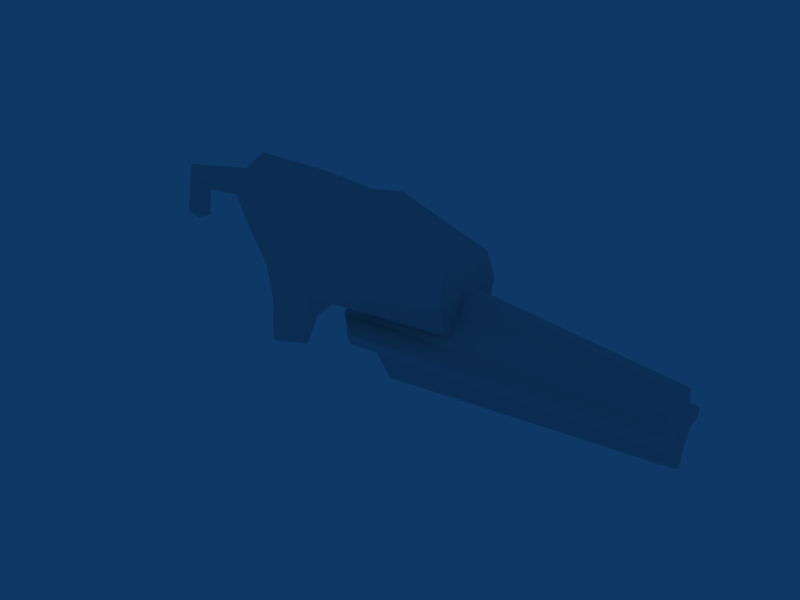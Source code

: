 # Source: q33.blend  (saved by Blender 2.41.0; exported with 4.5.12 LTS)
import bpy
from mathutils import Matrix  # noqa: F401  (used for matrix-valued properties, if any)

bpy.ops.wm.read_factory_settings(use_empty=True)
scene = bpy.context.scene
scene.name = 'Scene'

# ---- collections
col_collection_1 = bpy.data.collections.new('Collection 1'); scene.collection.children.link(col_collection_1)

# ---- materials (node trees are filled in below, after node groups)
mat_material = bpy.data.materials.new('Material')
mat_material.alpha_threshold = 0.0
mat_material.roughness = 0.5
mat_material.line_color = (0.0, 0.0, 0.0, 1.0)

# ---- material node trees

# ---- world
world_world = bpy.data.worlds.new('World'); scene.world = world_world
world_world.color = (0.05656, 0.2208, 0.4)
world_world.use_sun_shadow = False
world_world.sun_shadow_jitter_overblur = 0.0
world_world.cycles.sampling_method = 'MANUAL'
world_world.cycles.sample_map_resolution = 256

# ---- meshes
me_cube_001 = bpy.data.meshes.new('Cube.001')
me_cube_001.from_pydata([(0.2863, -0.04192, 0.1973), (0.2863, 0.0484, 0.1973), (0.2863, -0.04192, -0.1961), (0.2863, 0.0484, -0.1961), (2.241, -0.0349, 0.1121), (2.241, 0.04138, 0.1121), (2.241, -0.0349, -0.1109), (2.241, 0.04138, -0.1109), (2.233, -0.08812, 0.04367), (2.233, 0.0946, 0.04367), (2.233, -0.08812, -0.04244), (2.233, 0.0946, -0.04244), (0.2855, -0.1662, 0.04487), (0.2855, 0.1727, 0.04487), (0.2855, -0.1662, -0.04364), (0.2855, 0.1727, -0.04364), (2.243, -0.02284, 0.1822), (2.243, 0.02932, 0.1822), (2.243, -0.02284, -0.181), (2.243, 0.02932, -0.181), (2.232, -0.1527, 0.02769), (2.232, 0.1592, 0.02769), (2.232, -0.1527, -0.02645), (2.232, 0.1592, -0.02645), (0.2863, -0.01916, 0.3401), (0.2863, 0.02564, 0.3401), (0.2863, -0.01916, -0.3389), (0.2863, 0.02564, -0.3389), (0.2855, -0.3066, 0.02313), (0.2855, 0.3131, 0.02313), (0.2855, -0.3066, -0.02189), (0.2855, 0.3131, -0.02189), (2.243, 0.00149, 0.1961), (2.243, 0.00149, -0.1948), (2.231, -0.1693, 0.0006171), (2.231, 0.1758, 0.0006171), (0.2863, 0.00149, 0.3509), (0.2863, 0.00149, -0.3496), (0.2855, -0.3196, 0.0006171), (0.2855, 0.3261, 0.0006171), (2.24, -0.01749, 0.07336), (2.24, 0.02397, 0.07336), (2.24, -0.01749, -0.07213), (2.24, 0.02397, -0.07213), (2.234, -0.06167, 0.02425), (2.234, 0.06815, 0.02425), (2.234, -0.06167, -0.02302), (2.234, 0.06815, -0.02302), (2.254, 0.00149, 0.07676), (2.254, 0.00149, -0.07553), (2.256, -0.06393, 0.0006171), (2.256, 0.07041, 0.0006171), (2.217, 0.00149, 0.0006171), (0.02193, 0.00149, 0.1275), (0.02193, 0.00149, -0.1262), (0.02602, -0.1237, 0.0006171), (0.02602, 0.1302, 0.0006171), (-0.02896, 0.00149, 0.0006171)], [], [(0, 12, 8, 4), (9, 13, 1, 5), (10, 14, 2, 6), (3, 15, 11, 7), (20, 28, 38, 34), (39, 29, 21, 35), (38, 30, 22, 34), (23, 31, 39, 35), (8, 12, 28, 20), (29, 13, 9, 21), (30, 14, 10, 22), (11, 15, 31, 23), (0, 4, 16, 24), (17, 5, 1, 25), (18, 6, 2, 26), (3, 7, 19, 27), (16, 32, 36, 24), (36, 32, 17, 25), (37, 33, 18, 26), (19, 33, 37, 27), (4, 8, 44, 40), (45, 9, 5, 41), (46, 10, 6, 42), (7, 11, 47, 43), (20, 34, 50, 44), (51, 35, 21, 45), (50, 34, 22, 46), (23, 35, 51, 47), (16, 40, 48, 32), (48, 41, 17, 32), (49, 42, 18, 33), (19, 43, 49, 33), (4, 40, 16), (17, 41, 5), (18, 42, 6), (7, 43, 19), (8, 20, 44), (45, 21, 9), (46, 22, 10), (11, 23, 47), (40, 44, 52), (52, 45, 41), (52, 46, 42), (43, 47, 52), (44, 50, 52), (52, 51, 45), (52, 50, 46), (47, 51, 52), (48, 40, 52), (52, 41, 48), (52, 42, 49), (49, 43, 52), (12, 0, 53, 55), (53, 1, 13, 56), (54, 2, 14, 55), (15, 3, 54, 56), (28, 55, 38), (39, 56, 29), (38, 55, 30), (31, 56, 39), (12, 55, 28), (29, 56, 13), (30, 55, 14), (15, 56, 31), (0, 24, 53), (53, 25, 1), (54, 26, 2), (3, 27, 54), (24, 36, 53), (53, 36, 25), (54, 37, 26), (27, 37, 54), (53, 57, 55), (56, 57, 53), (55, 57, 54), (54, 57, 56)])
_uv = me_cube_001.uv_layers.new(name='UVMap')
_uv.uv.foreach_set('vector', [0.784, 0.7666, 0.784, 0.857, 0.03038, 0.857, 0.03038, 0.7666, 0.03038, 0.857, 0.784, 0.857, 0.784, 0.7666, 0.03038, 0.7666, 0.03038, 0.857, 0.784, 0.857, 0.784, 0.7666, 0.03038, 0.7666, 0.784, 0.7666, 0.784, 0.857, 0.03038, 0.857, 0.03038, 0.7666, 0.03038, 0.927, 0.784, 0.927, 0.8604, 0.9738, 0.03149, 0.9738, 0.8604, 0.9738, 0.784, 0.927, 0.03038, 0.927, 0.03149, 0.9738, 0.8604, 0.9738, 0.784, 0.927, 0.03038, 0.927, 0.03149, 0.9738, 0.03038, 0.927, 0.784, 0.927, 0.8604, 0.9738, 0.03149, 0.9738, 0.03038, 0.857, 0.784, 0.857, 0.784, 0.927, 0.03038, 0.927, 0.784, 0.927, 0.784, 0.857, 0.03038, 0.857, 0.03038, 0.927, 0.784, 0.927, 0.784, 0.857, 0.03038, 0.857, 0.03038, 0.927, 0.03038, 0.857, 0.784, 0.857, 0.784, 0.927, 0.03038, 0.927, 0.784, 0.7666, 0.03038, 0.7666, 0.03038, 0.6966, 0.784, 0.6966, 0.03038, 0.6966, 0.03038, 0.7666, 0.784, 0.7666, 0.784, 0.6966, 0.03038, 0.6966, 0.03038, 0.7666, 0.784, 0.7666, 0.784, 0.6966, 0.784, 0.7666, 0.03038, 0.7666, 0.03038, 0.6966, 0.784, 0.6966, 0.03038, 0.6966, 0.03149, 0.6486, 0.8604, 0.6486, 0.784, 0.6966, 0.8604, 0.6486, 0.03149, 0.6486, 0.03038, 0.6966, 0.784, 0.6966, 0.8604, 0.6486, 0.03149, 0.6486, 0.03038, 0.6966, 0.784, 0.6966, 0.03038, 0.6966, 0.03149, 0.6486, 0.8604, 0.6486, 0.784, 0.6966, 0.1283, 0.4072, 0.2179, 0.525, 0.1514, 0.5825, 0.07445, 0.496, 0.1514, 0.5825, 0.2179, 0.525, 0.1283, 0.4072, 0.07445, 0.496, 0.1514, 0.5825, 0.2179, 0.525, 0.1283, 0.4072, 0.07445, 0.496, 0.1283, 0.4072, 0.2179, 0.525, 0.1514, 0.5825, 0.07445, 0.496, 0.2958, 0.5705, 0.3274, 0.6139, 0.1476, 0.6366, 0.1514, 0.5825, 0.1476, 0.6366, 0.3274, 0.6139, 0.2958, 0.5705, 0.1514, 0.5825, 0.1476, 0.6366, 0.3274, 0.6139, 0.2958, 0.5705, 0.1514, 0.5825, 0.2958, 0.5705, 0.3274, 0.6139, 0.1476, 0.6366, 0.1514, 0.5825, 0.07912, 0.3128, 0.07445, 0.496, 0.02491, 0.4937, 0.03517, 0.2874, 0.02491, 0.4937, 0.07445, 0.496, 0.07912, 0.3128, 0.03517, 0.2874, 0.02491, 0.4937, 0.07445, 0.496, 0.07912, 0.3128, 0.03517, 0.2874, 0.07912, 0.3128, 0.07445, 0.496, 0.02491, 0.4937, 0.03517, 0.2874, 0.1283, 0.4072, 0.07445, 0.496, 0.07912, 0.3128, 0.07912, 0.3128, 0.07445, 0.496, 0.1283, 0.4072, 0.07912, 0.3128, 0.07445, 0.496, 0.1283, 0.4072, 0.1283, 0.4072, 0.07445, 0.496, 0.07912, 0.3128, 0.2179, 0.525, 0.2958, 0.5705, 0.1514, 0.5825, 0.1514, 0.5825, 0.2958, 0.5705, 0.2179, 0.525, 0.1514, 0.5825, 0.2958, 0.5705, 0.2179, 0.525, 0.2179, 0.525, 0.2958, 0.5705, 0.1514, 0.5825, 0.07445, 0.496, 0.1514, 0.5825, 0.04191, 0.6177, 0.04191, 0.6177, 0.1514, 0.5825, 0.07445, 0.496, 0.04191, 0.6177, 0.1514, 0.5825, 0.07445, 0.496, 0.07445, 0.496, 0.1514, 0.5825, 0.04191, 0.6177, 0.1514, 0.5825, 0.1476, 0.6366, 0.04191, 0.6177, 0.04191, 0.6177, 0.1476, 0.6366, 0.1514, 0.5825, 0.04191, 0.6177, 0.1476, 0.6366, 0.1514, 0.5825, 0.1514, 0.5825, 0.1476, 0.6366, 0.04191, 0.6177, 0.02491, 0.4937, 0.07445, 0.496, 0.04191, 0.6177, 0.04191, 0.6177, 0.07445, 0.496, 0.02491, 0.4937, 0.04191, 0.6177, 0.07445, 0.496, 0.02491, 0.4937, 0.02491, 0.4937, 0.07445, 0.496, 0.04191, 0.6177, 0.784, 0.857, 0.784, 0.7666, 0.8676, 0.7371, 0.8676, 0.8767, 0.8676, 0.7371, 0.784, 0.7666, 0.784, 0.857, 0.8676, 0.8767, 0.8676, 0.7371, 0.784, 0.7666, 0.784, 0.857, 0.8676, 0.8767, 0.784, 0.857, 0.784, 0.7666, 0.8676, 0.7371, 0.8676, 0.8767, 0.784, 0.927, 0.8676, 0.8767, 0.8604, 0.9738, 0.8604, 0.9738, 0.8676, 0.8767, 0.784, 0.927, 0.8604, 0.9738, 0.8676, 0.8767, 0.784, 0.927, 0.784, 0.927, 0.8676, 0.8767, 0.8604, 0.9738, 0.784, 0.857, 0.8676, 0.8767, 0.784, 0.927, 0.784, 0.927, 0.8676, 0.8767, 0.784, 0.857, 0.784, 0.927, 0.8676, 0.8767, 0.784, 0.857, 0.784, 0.857, 0.8676, 0.8767, 0.784, 0.927, 0.784, 0.7666, 0.784, 0.6966, 0.8676, 0.7371, 0.8676, 0.7371, 0.784, 0.6966, 0.784, 0.7666, 0.8676, 0.7371, 0.784, 0.6966, 0.784, 0.7666, 0.784, 0.7666, 0.784, 0.6966, 0.8676, 0.7371, 0.784, 0.6966, 0.8604, 0.6486, 0.8676, 0.7371, 0.8676, 0.7371, 0.8604, 0.6486, 0.784, 0.6966, 0.8676, 0.7371, 0.8604, 0.6486, 0.784, 0.6966, 0.784, 0.6966, 0.8604, 0.6486, 0.8676, 0.7371, 0.8676, 0.7371, 0.9838, 0.8044, 0.8676, 0.8767, 0.8676, 0.8767, 0.9838, 0.8044, 0.8676, 0.7371, 0.8676, 0.8767, 0.9838, 0.8044, 0.8676, 0.7371, 0.8676, 0.7371, 0.9838, 0.8044, 0.8676, 0.8767])
_ca = me_cube_001.color_attributes.new('Col', 'BYTE_COLOR', 'CORNER')
_ca.data.foreach_set('color', [1.0, 1.0, 1.0, 1.0, 1.0, 1.0, 1.0, 1.0, 1.0, 1.0, 1.0, 1.0, 1.0, 1.0, 1.0, 1.0, 1.0, 1.0, 1.0, 1.0, 1.0, 1.0, 1.0, 1.0, 1.0, 1.0, 1.0, 1.0, 1.0, 1.0, 1.0, 1.0, 1.0, 1.0, 1.0, 1.0, 1.0, 1.0, 1.0, 1.0, 1.0, 1.0, 1.0, 1.0, 1.0, 1.0, 1.0, 1.0, 1.0, 1.0, 1.0, 1.0, 1.0, 1.0, 1.0, 1.0, 1.0, 1.0, 1.0, 1.0, 1.0, 1.0, 1.0, 1.0, 1.0, 1.0, 1.0, 1.0, 1.0, 1.0, 1.0, 1.0, 1.0, 1.0, 1.0, 1.0, 1.0, 1.0, 1.0, 1.0, 1.0, 1.0, 1.0, 1.0, 1.0, 1.0, 1.0, 1.0, 1.0, 1.0, 1.0, 1.0, 1.0, 1.0, 1.0, 1.0, 1.0, 1.0, 1.0, 1.0, 1.0, 1.0, 1.0, 1.0, 1.0, 1.0, 1.0, 1.0, 1.0, 1.0, 1.0, 1.0, 1.0, 1.0, 1.0, 1.0, 1.0, 1.0, 1.0, 1.0, 1.0, 1.0, 1.0, 1.0, 1.0, 1.0, 1.0, 1.0, 1.0, 1.0, 1.0, 1.0, 1.0, 1.0, 1.0, 1.0, 1.0, 1.0, 1.0, 1.0, 1.0, 1.0, 1.0, 1.0, 1.0, 1.0, 1.0, 1.0, 1.0, 1.0, 1.0, 1.0, 1.0, 1.0, 1.0, 1.0, 1.0, 1.0, 1.0, 1.0, 1.0, 1.0, 1.0, 1.0, 1.0, 1.0, 1.0, 1.0, 1.0, 1.0, 1.0, 1.0, 1.0, 1.0, 1.0, 1.0, 1.0, 1.0, 1.0, 1.0, 1.0, 1.0, 1.0, 1.0, 1.0, 1.0, 1.0, 1.0, 1.0, 1.0, 1.0, 1.0, 1.0, 1.0, 1.0, 1.0, 1.0, 1.0, 1.0, 1.0, 1.0, 1.0, 1.0, 1.0, 1.0, 1.0, 1.0, 1.0, 1.0, 1.0, 1.0, 1.0, 1.0, 1.0, 1.0, 1.0, 1.0, 1.0, 1.0, 1.0, 1.0, 1.0, 1.0, 1.0, 1.0, 1.0, 1.0, 1.0, 1.0, 1.0, 1.0, 1.0, 1.0, 1.0, 1.0, 1.0, 1.0, 1.0, 1.0, 1.0, 1.0, 1.0, 1.0, 1.0, 1.0, 1.0, 1.0, 1.0, 1.0, 1.0, 1.0, 1.0, 1.0, 1.0, 1.0, 1.0, 1.0, 1.0, 1.0, 1.0, 1.0, 1.0, 1.0, 1.0, 1.0, 1.0, 1.0, 1.0, 1.0, 1.0, 1.0, 1.0, 1.0, 1.0, 1.0, 1.0, 1.0, 1.0, 1.0, 1.0, 1.0, 1.0, 1.0, 1.0, 1.0, 1.0, 1.0, 1.0, 1.0, 1.0, 1.0, 1.0, 1.0, 1.0, 1.0, 1.0, 1.0, 1.0, 1.0, 1.0, 1.0, 1.0, 1.0, 1.0, 1.0, 1.0, 1.0, 1.0, 1.0, 1.0, 1.0, 1.0, 1.0, 1.0, 1.0, 1.0, 1.0, 1.0, 1.0, 1.0, 1.0, 1.0, 1.0, 1.0, 1.0, 1.0, 1.0, 1.0, 1.0, 1.0, 1.0, 1.0, 1.0, 1.0, 1.0, 1.0, 1.0, 1.0, 1.0, 1.0, 1.0, 1.0, 1.0, 1.0, 1.0, 1.0, 1.0, 1.0, 1.0, 1.0, 1.0, 1.0, 1.0, 1.0, 1.0, 1.0, 1.0, 1.0, 1.0, 1.0, 1.0, 1.0, 1.0, 1.0, 1.0, 1.0, 1.0, 1.0, 1.0, 1.0, 1.0, 1.0, 1.0, 1.0, 1.0, 1.0, 1.0, 1.0, 1.0, 1.0, 1.0, 1.0, 1.0, 1.0, 1.0, 1.0, 1.0, 1.0, 1.0, 1.0, 1.0, 1.0, 1.0, 1.0, 1.0, 1.0, 1.0, 1.0, 1.0, 1.0, 1.0, 1.0, 1.0, 1.0, 1.0, 1.0, 1.0, 1.0, 1.0, 1.0, 1.0, 1.0, 1.0, 1.0, 1.0, 1.0, 1.0, 1.0, 1.0, 1.0, 1.0, 1.0, 1.0, 1.0, 1.0, 1.0, 1.0, 1.0, 1.0, 1.0, 1.0, 1.0, 1.0, 1.0, 1.0, 1.0, 1.0, 1.0, 1.0, 1.0, 1.0, 1.0, 1.0, 1.0, 1.0, 1.0, 1.0, 1.0, 1.0, 1.0, 1.0, 1.0, 1.0, 1.0, 1.0, 1.0, 1.0, 1.0, 1.0, 1.0, 1.0, 1.0, 1.0, 1.0, 1.0, 1.0, 1.0, 1.0, 1.0, 1.0, 1.0, 1.0, 1.0, 1.0, 1.0, 1.0, 1.0, 1.0, 1.0, 1.0, 1.0, 1.0, 1.0, 1.0, 1.0, 1.0, 1.0, 1.0, 1.0, 1.0, 1.0, 1.0, 1.0, 1.0, 1.0, 1.0, 1.0, 1.0, 1.0, 1.0, 1.0, 1.0, 1.0, 1.0, 1.0, 1.0, 1.0, 1.0, 1.0, 1.0, 1.0, 1.0, 1.0, 1.0, 1.0, 1.0, 1.0, 1.0, 1.0, 1.0, 1.0, 1.0, 1.0, 1.0, 1.0, 1.0, 1.0, 1.0, 1.0, 1.0, 1.0, 1.0, 1.0, 1.0, 1.0, 1.0, 1.0, 1.0, 1.0, 1.0, 1.0, 1.0, 1.0, 1.0, 1.0, 1.0, 1.0, 1.0, 1.0, 1.0, 1.0, 1.0, 1.0, 1.0, 1.0, 1.0, 1.0, 1.0, 1.0, 1.0, 1.0, 1.0, 1.0, 1.0, 1.0, 1.0, 1.0, 1.0, 1.0, 1.0, 1.0, 1.0, 1.0, 1.0, 1.0, 1.0, 1.0, 1.0, 1.0, 1.0, 1.0, 1.0, 1.0, 1.0, 1.0, 1.0, 1.0, 1.0, 1.0, 1.0, 1.0, 1.0, 1.0, 1.0, 1.0, 1.0, 1.0, 1.0, 1.0, 1.0, 1.0, 1.0, 1.0, 1.0, 1.0, 1.0, 1.0, 1.0, 1.0, 1.0, 1.0, 1.0, 1.0, 1.0, 1.0, 1.0, 1.0, 1.0, 1.0, 1.0, 1.0, 1.0, 1.0, 1.0, 1.0, 1.0, 1.0, 1.0, 1.0, 1.0, 1.0, 1.0, 1.0, 1.0, 1.0, 1.0, 1.0, 1.0, 1.0, 1.0, 1.0, 1.0, 1.0, 1.0, 1.0, 1.0, 1.0, 1.0, 1.0, 1.0, 1.0, 1.0, 1.0, 1.0, 1.0, 1.0, 1.0, 1.0, 1.0, 1.0, 1.0, 1.0, 1.0, 1.0, 1.0, 1.0, 1.0, 1.0, 1.0, 1.0, 1.0, 1.0, 1.0, 1.0, 1.0, 1.0, 1.0, 1.0, 1.0, 1.0, 1.0, 1.0, 1.0, 1.0, 1.0, 1.0, 1.0, 1.0, 1.0, 1.0, 1.0, 1.0, 1.0, 1.0, 1.0, 1.0, 1.0, 1.0, 1.0, 1.0, 1.0, 1.0, 1.0, 1.0, 1.0, 1.0, 1.0, 1.0, 1.0, 1.0, 1.0, 1.0, 1.0, 1.0, 1.0, 1.0, 1.0, 1.0, 1.0, 1.0, 1.0, 1.0, 1.0, 1.0, 1.0, 1.0, 1.0, 1.0, 1.0, 1.0, 1.0, 1.0, 1.0, 1.0, 1.0, 1.0, 1.0, 1.0, 1.0, 1.0, 1.0, 1.0, 1.0, 1.0, 1.0, 1.0, 1.0, 1.0, 1.0, 1.0, 1.0, 1.0, 1.0, 1.0, 1.0, 1.0, 1.0, 1.0, 1.0, 1.0, 1.0, 1.0, 1.0, 1.0, 1.0, 1.0, 1.0, 1.0, 1.0, 1.0, 1.0, 1.0, 1.0, 1.0, 1.0, 1.0, 1.0, 1.0, 1.0, 1.0, 1.0, 1.0, 1.0, 1.0, 1.0, 1.0, 1.0, 1.0, 1.0, 1.0, 1.0, 1.0, 1.0, 1.0, 1.0, 1.0, 1.0, 1.0, 1.0, 1.0, 1.0, 1.0, 1.0, 1.0, 1.0, 1.0, 1.0, 1.0, 1.0, 1.0, 1.0, 1.0, 1.0, 1.0, 1.0, 1.0, 1.0, 1.0, 1.0, 1.0, 1.0, 1.0, 1.0, 1.0, 1.0, 1.0, 1.0, 1.0, 1.0, 1.0, 1.0, 1.0, 1.0, 1.0, 1.0, 1.0, 1.0, 1.0, 1.0, 1.0, 1.0, 1.0, 1.0, 1.0, 1.0, 1.0, 1.0, 1.0, 1.0, 1.0, 1.0, 1.0, 1.0, 1.0, 1.0, 1.0, 1.0, 1.0, 1.0, 1.0, 1.0, 1.0, 1.0, 1.0, 1.0, 1.0, 1.0, 1.0, 1.0, 1.0, 1.0, 1.0, 1.0, 1.0, 1.0, 1.0, 1.0, 1.0, 1.0, 1.0, 1.0, 1.0, 1.0, 1.0, 1.0, 1.0, 1.0, 1.0, 1.0, 1.0, 1.0, 1.0, 1.0, 1.0, 1.0, 1.0, 1.0, 1.0, 1.0, 1.0, 1.0, 1.0, 1.0, 1.0, 1.0, 1.0, 1.0, 1.0, 1.0, 1.0, 1.0, 1.0, 1.0, 1.0, 1.0, 1.0, 1.0, 1.0, 1.0, 1.0, 1.0, 1.0, 1.0, 1.0, 1.0, 1.0, 1.0, 1.0, 1.0, 1.0, 1.0, 1.0, 1.0, 1.0, 1.0, 1.0, 1.0, 1.0, 1.0, 1.0, 1.0, 1.0, 1.0, 1.0, 1.0, 1.0, 1.0, 1.0, 1.0, 1.0, 1.0, 1.0, 1.0, 1.0, 1.0, 1.0, 1.0, 1.0, 1.0, 1.0, 1.0, 1.0, 1.0, 1.0, 1.0, 1.0, 1.0, 1.0, 1.0, 1.0, 1.0, 1.0, 1.0, 1.0, 1.0, 1.0, 1.0, 1.0, 1.0, 1.0, 1.0, 1.0, 1.0, 1.0, 1.0, 1.0, 1.0, 1.0, 1.0, 1.0, 1.0, 1.0, 1.0, 1.0, 1.0, 1.0, 1.0, 1.0, 1.0, 1.0, 1.0, 1.0, 1.0, 1.0, 1.0, 1.0, 1.0, 1.0, 1.0, 1.0, 1.0, 1.0, 1.0, 1.0, 1.0, 1.0, 1.0, 1.0, 1.0, 1.0, 1.0, 1.0, 1.0, 1.0, 1.0, 1.0, 1.0, 1.0, 1.0, 1.0, 1.0, 1.0, 1.0, 1.0, 1.0, 1.0, 1.0, 1.0, 1.0, 1.0, 1.0, 1.0, 1.0, 1.0, 1.0, 1.0, 1.0, 1.0, 1.0, 1.0, 1.0, 1.0, 1.0, 1.0, 1.0, 1.0])
me_cube_001.materials.append(mat_material)
me_cube_001.use_remesh_preserve_volume = False
me_cube_001.use_remesh_preserve_attributes = False
me_cube_001.use_mirror_vertex_groups = False
me_cube_001.update()
me_cube = bpy.data.meshes.new('Cube')
me_cube.from_pydata([(-1.003, 0.02539, 0.5105), (-0.2571, 0.02539, 0.6329), (0.8025, 0.02539, 0.5304), (0.8271, -0.1823, 0.2566), (0.8271, 0.231, 0.2566), (-0.1414, -0.3013, 0.3277), (-0.1414, 0.3499, 0.3277), (0.03837, -0.2557, 0.5028), (0.03837, 0.3044, 0.5028), (-0.06786, -0.1193, 0.5381), (-0.06786, 0.168, 0.5381), (0.8073, -0.1376, 0.4017), (0.8073, 0.1863, 0.4017), (-0.2489, -0.2293, 0.3459), (-0.2489, 0.2779, 0.3459), (-0.7159, -0.1932, 0.3403), (-0.7159, 0.2419, 0.3403), (0.8287, -0.136, 0.0929), (0.8287, 0.1846, 0.0929), (-0.1056, -0.2847, 0.1226), (-0.1056, 0.3333, 0.1226), (-0.2392, -0.1372, 0.0938), (-0.2392, 0.1858, 0.0938), (-0.5928, -0.169, 0.1288), (-0.5928, 0.2176, 0.1288), (-0.08881, 0.02539, -0.04768), (0.8318, 0.02539, 0.01248), (0.8492, 0.02539, 0.2756), (-0.2249, 0.02539, -0.06543), (-0.4007, 0.02539, -0.193), (-0.502, 0.02539, -0.3853), (-0.7991, 0.02539, -0.449), (-0.8195, 0.02539, -0.3646), (-0.7767, 0.02539, -0.07152), (-0.4859, -0.07535, -0.1804), (-0.4859, 0.124, -0.1804), (-0.5722, -0.05117, -0.3552), (-0.5722, 0.09985, -0.3552), (-0.3408, -0.08206, -0.08958), (-0.3408, 0.1307, -0.08958), (-0.6696, -0.08382, -0.1124), (-0.6696, 0.1325, -0.1124), (-0.7339, -0.04799, -0.3943), (-0.7339, 0.09667, -0.3943), (-1.565, 0.02539, 0.4309), (-1.602, 0.02539, 0.2016), (-1.526, 0.02539, 0.1239), (-1.408, 0.02539, 0.1683), (-1.379, 0.02539, 0.3198), (-0.9865, 0.02539, 0.3518), (-0.9263, -0.1238, 0.4771), (-0.9263, 0.1724, 0.4771), (-1.496, -0.02632, 0.4074), (-1.496, 0.075, 0.4074), (-1.543, -0.03225, 0.1797), (-1.543, 0.08093, 0.1797), (-0.8074, 0.02539, 0.1399), (-0.8336, 0.02539, 0.6264)], [], [(7, 11, 9), (10, 12, 8), (5, 7, 9, 13), (10, 8, 6, 14), (1, 9, 11, 2), (12, 10, 1, 2), (9, 50, 15, 13), (16, 51, 10, 14), (3, 5, 19, 17), (20, 6, 4, 18), (5, 13, 21, 19), (22, 14, 6, 20), (11, 7, 5), (6, 8, 12), (11, 5, 3), (4, 6, 12), (13, 15, 23, 21), (24, 16, 14, 22), (17, 19, 21, 26), (22, 20, 18, 26), (21, 25, 26), (26, 25, 22), (3, 17, 26, 27), (26, 18, 4, 27), (3, 27, 11), (12, 27, 4), (2, 11, 27), (27, 12, 2), (29, 34, 36, 30), (37, 35, 29, 30), (28, 38, 34, 29), (35, 39, 28, 29), (34, 40, 42, 36), (43, 41, 35, 37), (32, 42, 40, 33), (41, 43, 32, 33), (31, 42, 32), (32, 43, 31), (30, 36, 42, 31), (43, 37, 30, 31), (21, 23, 38), (39, 24, 22), (0, 44, 52, 50), (0, 51, 53, 44), (48, 49, 50, 52), (51, 49, 48, 53), (47, 48, 52, 54), (53, 48, 47, 55), (46, 47, 54), (55, 47, 46), (45, 46, 54), (55, 46, 45), (45, 54, 52, 44), (53, 55, 45, 44), (15, 50, 49, 56), (49, 51, 16, 56), (15, 56, 23), (24, 56, 16), (23, 56, 33, 40), (33, 56, 24, 41), (28, 25, 21), (22, 25, 28), (28, 21, 38), (39, 22, 28), (40, 34, 38), (39, 35, 41), (40, 38, 23), (24, 39, 41), (57, 0, 50), (51, 0, 57), (9, 1, 57), (57, 1, 10), (9, 57, 50), (51, 57, 10)])
_uv = me_cube.uv_layers.new(name='UVMap')
_uv.uv.foreach_set('vector', [0.6743, 0.1364, 0.9498, 0.1294, 0.6412, 0.08354, 0.6412, 0.08354, 0.9498, 0.1294, 0.6743, 0.1364, 0.6215, 0.1915, 0.6743, 0.1364, 0.6412, 0.08354, 0.5782, 0.1886, 0.6412, 0.08354, 0.6743, 0.1364, 0.6215, 0.1915, 0.5782, 0.1886, 0.5673, 0.007817, 0.6412, 0.08354, 0.9498, 0.1294, 0.9626, 0.008841, 0.9498, 0.1294, 0.6412, 0.08354, 0.5673, 0.007817, 0.9626, 0.008841, 0.6412, 0.08354, 0.2683, 0.1335, 0.3722, 0.1986, 0.5782, 0.1886, 0.3722, 0.1986, 0.2683, 0.1335, 0.6412, 0.08354, 0.5782, 0.1886, 0.9597, 0.1826, 0.6215, 0.1915, 0.6398, 0.2494, 0.9728, 0.2408, 0.6398, 0.2494, 0.6215, 0.1915, 0.9597, 0.1826, 0.9728, 0.2408, 0.6215, 0.1915, 0.5782, 0.1886, 0.6048, 0.3144, 0.6398, 0.2494, 0.6048, 0.3144, 0.5782, 0.1886, 0.6215, 0.1915, 0.6398, 0.2494, 0.9498, 0.1294, 0.6743, 0.1364, 0.6215, 0.1915, 0.6215, 0.1915, 0.6743, 0.1364, 0.9498, 0.1294, 0.9498, 0.1294, 0.6215, 0.1915, 0.9597, 0.1826, 0.9597, 0.1826, 0.6215, 0.1915, 0.9498, 0.1294, 0.5782, 0.1886, 0.3722, 0.1986, 0.4159, 0.3039, 0.6048, 0.3144, 0.4159, 0.3039, 0.3722, 0.1986, 0.5782, 0.1886, 0.6048, 0.3144, 0.9728, 0.2408, 0.6398, 0.2494, 0.6048, 0.3144, 0.9811, 0.3358, 0.6048, 0.3144, 0.6398, 0.2494, 0.9728, 0.2408, 0.9811, 0.3358, 0.6048, 0.3144, 0.7024, 0.3874, 0.9811, 0.3358, 0.9811, 0.3358, 0.7024, 0.3874, 0.6048, 0.3144, 0.1442, 0.1634, 0.06198, 0.1339, 0.02113, 0.03118, 0.1533, 0.03044, 0.02113, 0.03118, 0.06198, 0.1339, 0.1442, 0.1634, 0.1533, 0.03044, 0.1442, 0.1634, 0.1533, 0.03044, 0.2175, 0.135, 0.2175, 0.135, 0.1533, 0.03044, 0.1442, 0.1634, 0.2823, 0.03147, 0.2175, 0.135, 0.1533, 0.03044, 0.1533, 0.03044, 0.2175, 0.135, 0.2823, 0.03147, 0.5794, 0.514, 0.4872, 0.4524, 0.4497, 0.5349, 0.4974, 0.5983, 0.4497, 0.5349, 0.4872, 0.4524, 0.5794, 0.514, 0.4974, 0.5983, 0.6437, 0.4421, 0.5571, 0.4039, 0.4872, 0.4524, 0.5794, 0.514, 0.4872, 0.4524, 0.5571, 0.4039, 0.6437, 0.4421, 0.5794, 0.514, 0.4872, 0.4524, 0.3731, 0.4243, 0.3799, 0.5599, 0.4497, 0.5349, 0.3799, 0.5599, 0.3731, 0.4243, 0.4872, 0.4524, 0.4497, 0.5349, 0.3082, 0.5616, 0.3799, 0.5599, 0.3731, 0.4243, 0.2592, 0.4365, 0.3731, 0.4243, 0.3799, 0.5599, 0.3082, 0.5616, 0.2592, 0.4365, 0.3735, 0.6301, 0.3799, 0.5599, 0.3082, 0.5616, 0.3082, 0.5616, 0.3799, 0.5599, 0.3735, 0.6301, 0.4974, 0.5983, 0.4497, 0.5349, 0.3799, 0.5599, 0.3735, 0.6301, 0.3799, 0.5599, 0.4497, 0.5349, 0.4974, 0.5983, 0.3735, 0.6301, 0.6048, 0.3144, 0.4159, 0.3039, 0.5571, 0.4039, 0.5571, 0.4039, 0.4159, 0.3039, 0.6048, 0.3144, 0.7989, 0.4892, 0.9474, 0.5591, 0.9202, 0.5762, 0.7508, 0.5457, 0.7989, 0.4892, 0.7508, 0.5457, 0.9202, 0.5762, 0.9474, 0.5591, 0.8925, 0.62, 0.7791, 0.6263, 0.7508, 0.5457, 0.9202, 0.5762, 0.7508, 0.5457, 0.7791, 0.6263, 0.8925, 0.62, 0.9202, 0.5762, 0.9184, 0.6682, 0.8925, 0.62, 0.9202, 0.5762, 0.9557, 0.6484, 0.9202, 0.5762, 0.8925, 0.62, 0.9184, 0.6682, 0.9557, 0.6484, 0.96, 0.6742, 0.9184, 0.6682, 0.9557, 0.6484, 0.9557, 0.6484, 0.9184, 0.6682, 0.96, 0.6742, 0.9806, 0.6338, 0.96, 0.6742, 0.9557, 0.6484, 0.9557, 0.6484, 0.96, 0.6742, 0.9806, 0.6338, 0.9806, 0.6338, 0.9557, 0.6484, 0.9202, 0.5762, 0.9474, 0.5591, 0.9202, 0.5762, 0.9557, 0.6484, 0.9806, 0.6338, 0.9474, 0.5591, 0.3722, 0.1986, 0.2683, 0.1335, 0.1497, 0.2131, 0.2117, 0.32, 0.1497, 0.2131, 0.2683, 0.1335, 0.3722, 0.1986, 0.2117, 0.32, 0.3722, 0.1986, 0.2117, 0.32, 0.4159, 0.3039, 0.4159, 0.3039, 0.2117, 0.32, 0.3722, 0.1986, 0.4159, 0.3039, 0.2117, 0.32, 0.2592, 0.4365, 0.3731, 0.4243, 0.2592, 0.4365, 0.2117, 0.32, 0.4159, 0.3039, 0.3731, 0.4243, 0.6431, 0.4099, 0.7024, 0.3874, 0.6048, 0.3144, 0.6048, 0.3144, 0.7024, 0.3874, 0.6431, 0.4099, 0.6431, 0.4099, 0.6048, 0.3144, 0.5571, 0.4039, 0.5571, 0.4039, 0.6048, 0.3144, 0.6431, 0.4099, 0.3731, 0.4243, 0.4872, 0.4524, 0.5571, 0.4039, 0.5571, 0.4039, 0.4872, 0.4524, 0.3731, 0.4243, 0.3731, 0.4243, 0.5571, 0.4039, 0.4159, 0.3039, 0.4159, 0.3039, 0.5571, 0.4039, 0.3731, 0.4243, 0.7446, 0.4527, 0.7989, 0.4892, 0.7508, 0.5457, 0.7508, 0.5457, 0.7989, 0.4892, 0.7446, 0.4527, 0.6412, 0.08354, 0.5673, 0.007817, 0.3014, 0.02762, 0.3014, 0.02762, 0.5673, 0.007817, 0.6412, 0.08354, 0.6412, 0.08354, 0.3014, 0.02762, 0.2683, 0.1335, 0.2683, 0.1335, 0.3014, 0.02762, 0.6412, 0.08354])
_ca = me_cube.color_attributes.new('Col', 'BYTE_COLOR', 'CORNER')
_ca.data.foreach_set('color', [1.0, 1.0, 1.0, 1.0, 1.0, 1.0, 1.0, 1.0, 1.0, 1.0, 1.0, 1.0, 1.0, 1.0, 1.0, 1.0, 1.0, 1.0, 1.0, 1.0, 1.0, 1.0, 1.0, 1.0, 1.0, 1.0, 1.0, 1.0, 1.0, 1.0, 1.0, 1.0, 1.0, 1.0, 1.0, 1.0, 1.0, 1.0, 1.0, 1.0, 1.0, 1.0, 1.0, 1.0, 1.0, 1.0, 1.0, 1.0, 1.0, 1.0, 1.0, 1.0, 1.0, 1.0, 1.0, 1.0, 1.0, 1.0, 1.0, 1.0, 1.0, 1.0, 1.0, 1.0, 1.0, 1.0, 1.0, 1.0, 1.0, 1.0, 1.0, 1.0, 1.0, 1.0, 1.0, 1.0, 1.0, 1.0, 1.0, 1.0, 1.0, 1.0, 1.0, 1.0, 1.0, 1.0, 1.0, 1.0, 1.0, 1.0, 1.0, 1.0, 1.0, 1.0, 1.0, 1.0, 1.0, 1.0, 1.0, 1.0, 1.0, 1.0, 1.0, 1.0, 1.0, 1.0, 1.0, 1.0, 1.0, 1.0, 1.0, 1.0, 1.0, 1.0, 1.0, 1.0, 1.0, 1.0, 1.0, 1.0, 1.0, 1.0, 1.0, 1.0, 1.0, 1.0, 1.0, 1.0, 1.0, 1.0, 1.0, 1.0, 1.0, 1.0, 1.0, 1.0, 1.0, 1.0, 1.0, 1.0, 1.0, 1.0, 1.0, 1.0, 1.0, 1.0, 1.0, 1.0, 1.0, 1.0, 1.0, 1.0, 1.0, 1.0, 1.0, 1.0, 1.0, 1.0, 1.0, 1.0, 1.0, 1.0, 1.0, 1.0, 1.0, 1.0, 1.0, 1.0, 1.0, 1.0, 1.0, 1.0, 1.0, 1.0, 1.0, 1.0, 1.0, 1.0, 1.0, 1.0, 1.0, 1.0, 1.0, 1.0, 1.0, 1.0, 1.0, 1.0, 1.0, 1.0, 1.0, 1.0, 1.0, 1.0, 1.0, 1.0, 1.0, 1.0, 1.0, 1.0, 1.0, 1.0, 1.0, 1.0, 1.0, 1.0, 1.0, 1.0, 1.0, 1.0, 1.0, 1.0, 1.0, 1.0, 1.0, 1.0, 1.0, 1.0, 1.0, 1.0, 1.0, 1.0, 1.0, 1.0, 1.0, 1.0, 1.0, 1.0, 1.0, 1.0, 1.0, 1.0, 1.0, 1.0, 1.0, 1.0, 1.0, 1.0, 1.0, 1.0, 1.0, 1.0, 1.0, 1.0, 1.0, 1.0, 1.0, 1.0, 1.0, 1.0, 1.0, 1.0, 1.0, 1.0, 1.0, 1.0, 1.0, 1.0, 1.0, 1.0, 1.0, 1.0, 1.0, 1.0, 1.0, 1.0, 1.0, 1.0, 1.0, 1.0, 1.0, 1.0, 1.0, 1.0, 1.0, 1.0, 1.0, 1.0, 1.0, 1.0, 1.0, 1.0, 1.0, 1.0, 1.0, 1.0, 1.0, 1.0, 1.0, 1.0, 1.0, 1.0, 1.0, 1.0, 1.0, 1.0, 1.0, 1.0, 1.0, 1.0, 1.0, 1.0, 1.0, 1.0, 1.0, 1.0, 1.0, 1.0, 1.0, 1.0, 1.0, 1.0, 1.0, 1.0, 1.0, 1.0, 1.0, 1.0, 1.0, 1.0, 1.0, 1.0, 1.0, 1.0, 1.0, 1.0, 1.0, 1.0, 1.0, 1.0, 1.0, 1.0, 1.0, 1.0, 1.0, 1.0, 1.0, 1.0, 1.0, 1.0, 1.0, 1.0, 1.0, 1.0, 1.0, 1.0, 1.0, 1.0, 1.0, 1.0, 1.0, 1.0, 1.0, 1.0, 1.0, 1.0, 1.0, 1.0, 1.0, 1.0, 1.0, 1.0, 1.0, 1.0, 1.0, 1.0, 1.0, 1.0, 1.0, 1.0, 1.0, 1.0, 1.0, 1.0, 1.0, 1.0, 1.0, 1.0, 1.0, 1.0, 1.0, 1.0, 1.0, 1.0, 1.0, 1.0, 1.0, 1.0, 1.0, 1.0, 1.0, 1.0, 1.0, 1.0, 1.0, 1.0, 1.0, 1.0, 1.0, 1.0, 1.0, 1.0, 1.0, 1.0, 1.0, 1.0, 1.0, 1.0, 1.0, 1.0, 1.0, 1.0, 1.0, 1.0, 1.0, 1.0, 1.0, 1.0, 1.0, 1.0, 1.0, 1.0, 1.0, 1.0, 1.0, 1.0, 1.0, 1.0, 1.0, 1.0, 1.0, 1.0, 1.0, 1.0, 1.0, 1.0, 1.0, 1.0, 1.0, 1.0, 1.0, 1.0, 1.0, 1.0, 1.0, 1.0, 1.0, 1.0, 1.0, 1.0, 1.0, 1.0, 1.0, 1.0, 1.0, 1.0, 1.0, 1.0, 1.0, 1.0, 1.0, 1.0, 1.0, 1.0, 1.0, 1.0, 1.0, 1.0, 1.0, 1.0, 1.0, 1.0, 1.0, 1.0, 1.0, 1.0, 1.0, 1.0, 1.0, 1.0, 1.0, 1.0, 1.0, 1.0, 1.0, 1.0, 1.0, 1.0, 1.0, 1.0, 1.0, 1.0, 1.0, 1.0, 1.0, 1.0, 1.0, 1.0, 1.0, 1.0, 1.0, 1.0, 1.0, 1.0, 1.0, 1.0, 1.0, 1.0, 1.0, 1.0, 1.0, 1.0, 1.0, 1.0, 1.0, 1.0, 1.0, 1.0, 1.0, 1.0, 1.0, 1.0, 1.0, 1.0, 1.0, 1.0, 1.0, 1.0, 1.0, 1.0, 1.0, 1.0, 1.0, 1.0, 1.0, 1.0, 1.0, 1.0, 1.0, 1.0, 1.0, 1.0, 1.0, 1.0, 1.0, 1.0, 1.0, 1.0, 1.0, 1.0, 1.0, 1.0, 1.0, 1.0, 1.0, 1.0, 1.0, 1.0, 1.0, 1.0, 1.0, 1.0, 1.0, 1.0, 1.0, 1.0, 1.0, 1.0, 1.0, 1.0, 1.0, 1.0, 1.0, 1.0, 1.0, 1.0, 1.0, 1.0, 1.0, 1.0, 1.0, 1.0, 1.0, 1.0, 1.0, 1.0, 1.0, 1.0, 1.0, 1.0, 1.0, 1.0, 1.0, 1.0, 1.0, 1.0, 1.0, 1.0, 1.0, 1.0, 1.0, 1.0, 1.0, 1.0, 1.0, 1.0, 1.0, 1.0, 1.0, 1.0, 1.0, 1.0, 1.0, 1.0, 1.0, 1.0, 1.0, 1.0, 1.0, 1.0, 1.0, 1.0, 1.0, 1.0, 1.0, 1.0, 1.0, 1.0, 1.0, 1.0, 1.0, 1.0, 1.0, 1.0, 1.0, 1.0, 1.0, 1.0, 1.0, 1.0, 1.0, 1.0, 1.0, 1.0, 1.0, 1.0, 1.0, 1.0, 1.0, 1.0, 1.0, 1.0, 1.0, 1.0, 1.0, 1.0, 1.0, 1.0, 1.0, 1.0, 1.0, 1.0, 1.0, 1.0, 1.0, 1.0, 1.0, 1.0, 1.0, 1.0, 1.0, 1.0, 1.0, 1.0, 1.0, 1.0, 1.0, 1.0, 1.0, 1.0, 1.0, 1.0, 1.0, 1.0, 1.0, 1.0, 1.0, 1.0, 1.0, 1.0, 1.0, 1.0, 1.0, 1.0, 1.0, 1.0, 1.0, 1.0, 1.0, 1.0, 1.0, 1.0, 1.0, 1.0, 1.0, 1.0, 1.0, 1.0, 1.0, 1.0, 1.0, 1.0, 1.0, 1.0, 1.0, 1.0, 1.0, 1.0, 1.0, 1.0, 1.0, 1.0, 1.0, 1.0, 1.0, 1.0, 1.0, 1.0, 1.0, 1.0, 1.0, 1.0, 1.0, 1.0, 1.0, 1.0, 1.0, 1.0, 1.0, 1.0, 1.0, 1.0, 1.0, 1.0, 1.0, 1.0, 1.0, 1.0, 1.0, 1.0, 1.0, 1.0, 1.0, 1.0, 1.0, 1.0, 1.0, 1.0, 1.0, 1.0, 1.0, 1.0, 1.0, 1.0, 1.0, 1.0, 1.0, 1.0, 1.0, 1.0, 1.0, 1.0, 1.0, 1.0, 1.0, 1.0, 1.0, 1.0, 1.0, 1.0, 1.0, 1.0, 1.0, 1.0, 1.0, 1.0, 1.0, 1.0, 1.0, 1.0, 1.0, 1.0, 1.0, 1.0, 1.0, 1.0, 1.0, 1.0, 1.0, 1.0, 1.0, 1.0, 1.0, 1.0, 1.0, 1.0, 1.0, 1.0, 1.0, 1.0, 1.0, 1.0, 1.0, 1.0, 1.0, 1.0, 1.0, 1.0, 1.0, 1.0, 1.0, 1.0, 1.0, 1.0, 1.0, 1.0, 1.0, 1.0, 1.0, 1.0, 1.0, 1.0, 1.0, 1.0, 1.0, 1.0, 1.0, 1.0, 1.0, 1.0, 1.0, 1.0, 1.0, 1.0, 1.0, 1.0, 1.0, 1.0, 1.0, 1.0, 1.0, 1.0, 1.0, 1.0, 1.0, 1.0, 1.0, 1.0, 1.0, 1.0, 1.0, 1.0, 1.0, 1.0, 1.0, 1.0, 1.0, 1.0, 1.0, 1.0, 1.0, 1.0, 1.0, 1.0, 1.0, 1.0, 1.0, 1.0, 1.0, 1.0, 1.0, 1.0, 1.0, 1.0, 1.0, 1.0, 1.0, 1.0, 1.0, 1.0, 1.0, 1.0, 1.0, 1.0, 1.0, 1.0, 1.0, 1.0, 1.0, 1.0, 1.0, 1.0, 1.0, 1.0, 1.0, 1.0, 1.0, 1.0, 1.0, 1.0, 1.0, 1.0, 1.0, 1.0, 1.0, 1.0, 1.0, 1.0, 1.0, 1.0, 1.0, 1.0, 1.0, 1.0, 1.0, 1.0, 1.0, 1.0, 1.0, 1.0, 1.0, 1.0, 1.0, 1.0, 1.0, 1.0, 1.0, 1.0, 1.0, 1.0, 1.0, 1.0, 1.0, 1.0, 1.0, 1.0, 1.0, 1.0, 1.0, 1.0, 1.0, 1.0, 1.0, 1.0, 1.0, 1.0, 1.0, 1.0, 1.0, 1.0, 1.0, 1.0, 1.0, 1.0, 1.0, 1.0, 1.0, 1.0, 1.0, 1.0, 1.0, 1.0, 1.0, 1.0, 1.0, 1.0, 1.0, 1.0, 1.0, 1.0, 1.0, 1.0, 1.0, 1.0, 1.0, 1.0, 1.0, 1.0, 1.0, 1.0, 1.0, 1.0, 1.0, 1.0, 1.0, 1.0, 1.0, 1.0, 1.0, 1.0, 1.0, 1.0, 1.0, 1.0, 1.0, 1.0, 1.0, 1.0, 1.0, 1.0, 1.0, 1.0, 1.0, 1.0, 1.0, 1.0, 1.0, 1.0, 1.0, 1.0, 1.0, 1.0, 1.0, 1.0, 1.0, 1.0, 1.0, 1.0, 1.0, 1.0, 1.0, 1.0, 1.0, 1.0, 1.0, 1.0, 1.0, 1.0, 1.0, 1.0])
me_cube.materials.append(mat_material)
me_cube.use_remesh_preserve_volume = False
me_cube.use_remesh_preserve_attributes = False
me_cube.use_mirror_vertex_groups = False
me_cube.update()

# ---- objects
ob_cube_001 = bpy.data.objects.new('Cube.001', me_cube_001)
ob_tag_flash = bpy.data.objects.new('tag_flash', None)
ob_tag_barrel = bpy.data.objects.new('tag_barrel', None)
ob_cube = bpy.data.objects.new('Cube', me_cube)

# ---- transforms, parenting, visibility, modifiers, constraints
ob_cube_001.location = (0.0, 0.0, 0.0)
ob_cube_001.scale = (6.623, 8.474, 8.474)
ob_cube_001.lock_rotations_4d = False
ob_cube_001.empty_display_type = 'ARROWS'
ob_cube_001.color = (0.0, 0.0, 0.0, 1.0)
ob_cube_001.lineart.crease_threshold = 0.0
ob_tag_flash.location = (22.59, 0.5263, 2.218)
ob_tag_flash.rotation_euler = (1.571, 0.0, 0.0)
ob_tag_flash.scale = (1.844, 1.844, 1.844)
ob_tag_flash.lock_rotations_4d = False
ob_tag_flash.empty_display_type = 'ARROWS'
ob_tag_flash.empty_image_offset = (0.0, 0.0)
ob_tag_flash.color = (0.0, 0.0, 0.0, 1.0)
ob_tag_flash.lineart.crease_threshold = 0.0
ob_tag_barrel.location = (5.714, 0.5785, 2.144)
ob_tag_barrel.rotation_euler = (1.571, 0.0, 0.0)
ob_tag_barrel.scale = (1.844, 1.844, 1.844)
ob_tag_barrel.lock_rotations_4d = False
ob_tag_barrel.empty_display_type = 'ARROWS'
ob_tag_barrel.empty_image_offset = (0.0, 0.0)
ob_tag_barrel.color = (0.0, 0.0, 0.0, 1.0)
ob_tag_barrel.lineart.crease_threshold = 0.0
ob_cube.location = (0.0, 0.0, 0.0)
ob_cube.scale = (6.623, 8.474, 8.474)
ob_cube.lock_rotations_4d = False
ob_cube.empty_display_type = 'ARROWS'
ob_cube.color = (0.0, 0.0, 0.0, 1.0)
ob_cube.lineart.crease_threshold = 0.0

# ---- collection membership
col_collection_1.objects.link(ob_cube_001)
col_collection_1.objects.link(ob_tag_flash)
col_collection_1.objects.link(ob_tag_barrel)
col_collection_1.objects.link(ob_cube)

# ---- scene / render settings (as saved in the file)
scene.frame_start = 1; scene.frame_end = 250; scene.frame_set(1)
scene.render.engine = 'BLENDER_EEVEE_NEXT'
scene.render.image_settings.color_mode = 'RGB'
scene.render.image_settings.compression = 90
scene.render.resolution_x = 800
scene.render.resolution_y = 600
scene.render.pixel_aspect_x = 100.0
scene.render.pixel_aspect_y = 100.0
scene.render.fps = 25
scene.render.dither_intensity = 0.0
scene.render.use_compositing = False
scene.render.use_sequencer = False
scene.render.bake_bias = 0.0
scene.render.use_stamp_time = False
scene.render.use_stamp_date = False
scene.render.use_stamp_frame = False
scene.render.use_stamp_camera = False
scene.render.use_stamp_scene = False
scene.render.use_stamp_filename = False
scene.render.use_stamp_render_time = False
scene.render.stamp_font_size = 0
scene.cycles.use_denoising = False
scene.cycles.samples = 10
scene.cycles.sampling_pattern = 'TABULATED_SOBOL'
scene.cycles.light_sampling_threshold = 0.0
scene.cycles.use_adaptive_sampling = False
scene.cycles.use_light_tree = False
scene.cycles.blur_glossy = 0.0
scene.cycles.volume_bounces = 1
scene.cycles.pixel_filter_type = 'GAUSSIAN'
scene.cycles.sample_clamp_indirect = 0.0
scene.view_settings.view_transform = 'Raw'
bpy.context.view_layer.update()

# ---- added for rendering (the .blend has no active camera): camera
cam_auto = bpy.data.cameras.new('AutoCamera')
cam_auto.lens = 50.0
cam_auto.sensor_width = 36.0
cam_auto.clip_end = 1000.0
ob_auto_camera = bpy.data.objects.new('AutoCamera', cam_auto)
scene.collection.objects.link(ob_auto_camera)
ob_auto_camera.location = (27.826, -30.662, 21.3062)
ob_auto_camera.rotation_euler = (1.09748, -7.21219e-08, 0.694738)
scene.camera = ob_auto_camera
bpy.context.view_layer.update()
